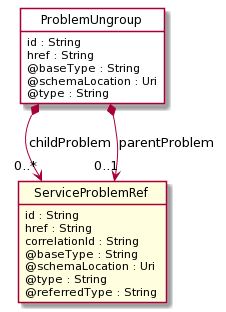

The diagram above was rendered by PlantUML. Its source (embedded in the PNG):
@startuml
hide circle
hide methods
hide stereotype
show <<Enumeration>> stereotype
skinparam class {
   BackgroundColor<<Enumeration>> #E6F5F7
   BackgroundColor<<Ref>> #FFFFE0
   BackgroundColor<<Pivot>> #FFFFFFF
   BackgroundColor #FCF2E3
}

class ProblemUngroup <<Pivot>> {
    id : String
    href : String
    @baseType : String
    @schemaLocation : Uri
    @type : String
}

class ServiceProblemRef <<Ref>> {
    id : String
    href : String
    correlationId : String
    @baseType : String
    @schemaLocation : Uri
    @type : String
    @referredType : String
}


ProblemUngroup *-->  "0..*" ServiceProblemRef : childProblem
ProblemUngroup *-->  "0..1" ServiceProblemRef : parentProblem

@enduml